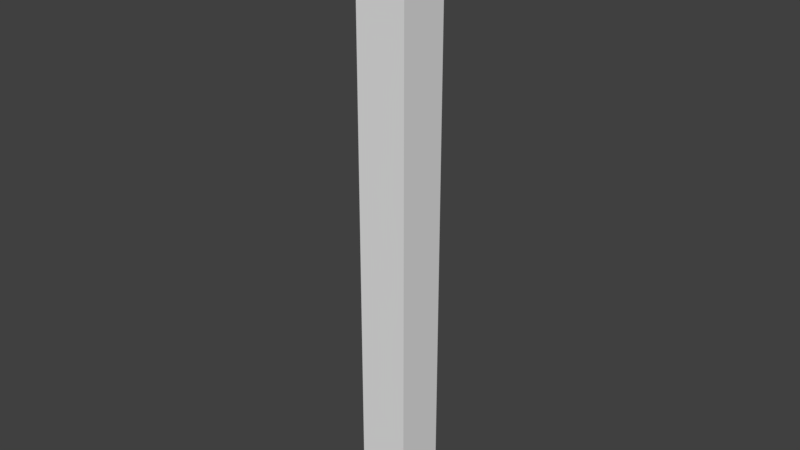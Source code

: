 # Source: SM_Corner_Piece_0_25x0_25x3.blend  (saved by Blender 2.79.0; exported with 4.5.12 LTS)
import bpy
from mathutils import Matrix  # noqa: F401  (used for matrix-valued properties, if any)

bpy.ops.wm.read_factory_settings(use_empty=True)
scene = bpy.context.scene
scene.name = 'Scene'

# ---- collections
col_collection_1 = bpy.data.collections.new('Collection 1'); scene.collection.children.link(col_collection_1)

# ---- world
world_world = bpy.data.worlds.new('World'); scene.world = world_world
world_world.color = (0.05088, 0.05088, 0.05088)
world_world.use_sun_shadow = False
world_world.sun_shadow_jitter_overblur = 0.0
world_world.cycles.sampling_method = 'MANUAL'

# ---- meshes
me_sm_corner_piece_0_25x0_25x3 = bpy.data.meshes.new('SM_Corner_Piece_0,25x0,25x3')
me_sm_corner_piece_0_25x0_25x3.from_pydata([(0.0, 0.0, 0.0), (0.0, 0.25, 0.0), (0.25, 0.25, 0.0), (0.25, 0.0, 0.0), (0.0, 0.0, 3.0), (0.0, 0.25, 3.0), (0.25, 0.25, 3.0), (0.25, 0.0, 3.0)], [], [(0, 1, 2, 3), (4, 7, 6, 5), (1, 0, 4, 5), (2, 1, 5, 6), (0, 3, 7, 4), (3, 2, 6, 7)])
me_sm_corner_piece_0_25x0_25x3.use_remesh_preserve_volume = False
me_sm_corner_piece_0_25x0_25x3.use_remesh_preserve_attributes = False
me_sm_corner_piece_0_25x0_25x3.use_mirror_vertex_groups = False
me_sm_corner_piece_0_25x0_25x3.update()

# ---- objects
ob_sm_corner_piece_0_25x0_25x3 = bpy.data.objects.new('SM_Corner_Piece_0,25x0,25x3', me_sm_corner_piece_0_25x0_25x3)

# ---- transforms, parenting, visibility, modifiers, constraints
ob_sm_corner_piece_0_25x0_25x3.location = (0.0, 0.0, 0.0)
ob_sm_corner_piece_0_25x0_25x3.lineart.crease_threshold = 0.0

# ---- collection membership
col_collection_1.objects.link(ob_sm_corner_piece_0_25x0_25x3)

# ---- scene / render settings (as saved in the file)
scene.frame_start = 1; scene.frame_end = 250; scene.frame_set(1)
scene.render.engine = 'BLENDER_EEVEE_NEXT'
scene.render.resolution_percentage = 50
scene.render.dither_intensity = 0.0
scene.cycles.use_denoising = False
scene.cycles.samples = 128
scene.cycles.sampling_pattern = 'TABULATED_SOBOL'
scene.cycles.use_adaptive_sampling = False
scene.cycles.use_light_tree = False
scene.cycles.blur_glossy = 0.0
scene.cycles.sample_clamp_indirect = 0.0
scene.view_settings.view_transform = 'Standard'
bpy.context.view_layer.update()

# ---- added for rendering (the .blend has no active camera and no usable light): camera, sun
cam_auto = bpy.data.cameras.new('AutoCamera')
cam_auto.lens = 50.0
cam_auto.sensor_width = 36.0
cam_auto.clip_end = 1000.0
ob_auto_camera = bpy.data.objects.new('AutoCamera', cam_auto)
scene.collection.objects.link(ob_auto_camera)
ob_auto_camera.location = (2.91988, -3.22886, 3.73591)
ob_auto_camera.rotation_euler = (1.09748, -7.21219e-08, 0.694738)
scene.camera = ob_auto_camera
light_auto_sun = bpy.data.lights.new('AutoSun', 'SUN')
light_auto_sun.energy = 3.0
light_auto_sun.angle = 0.0523599
ob_auto_sun = bpy.data.objects.new('AutoSun', light_auto_sun)
scene.collection.objects.link(ob_auto_sun)
ob_auto_sun.rotation_euler = (0.872665, 0.174533, 0.523599)
bpy.context.view_layer.update()
